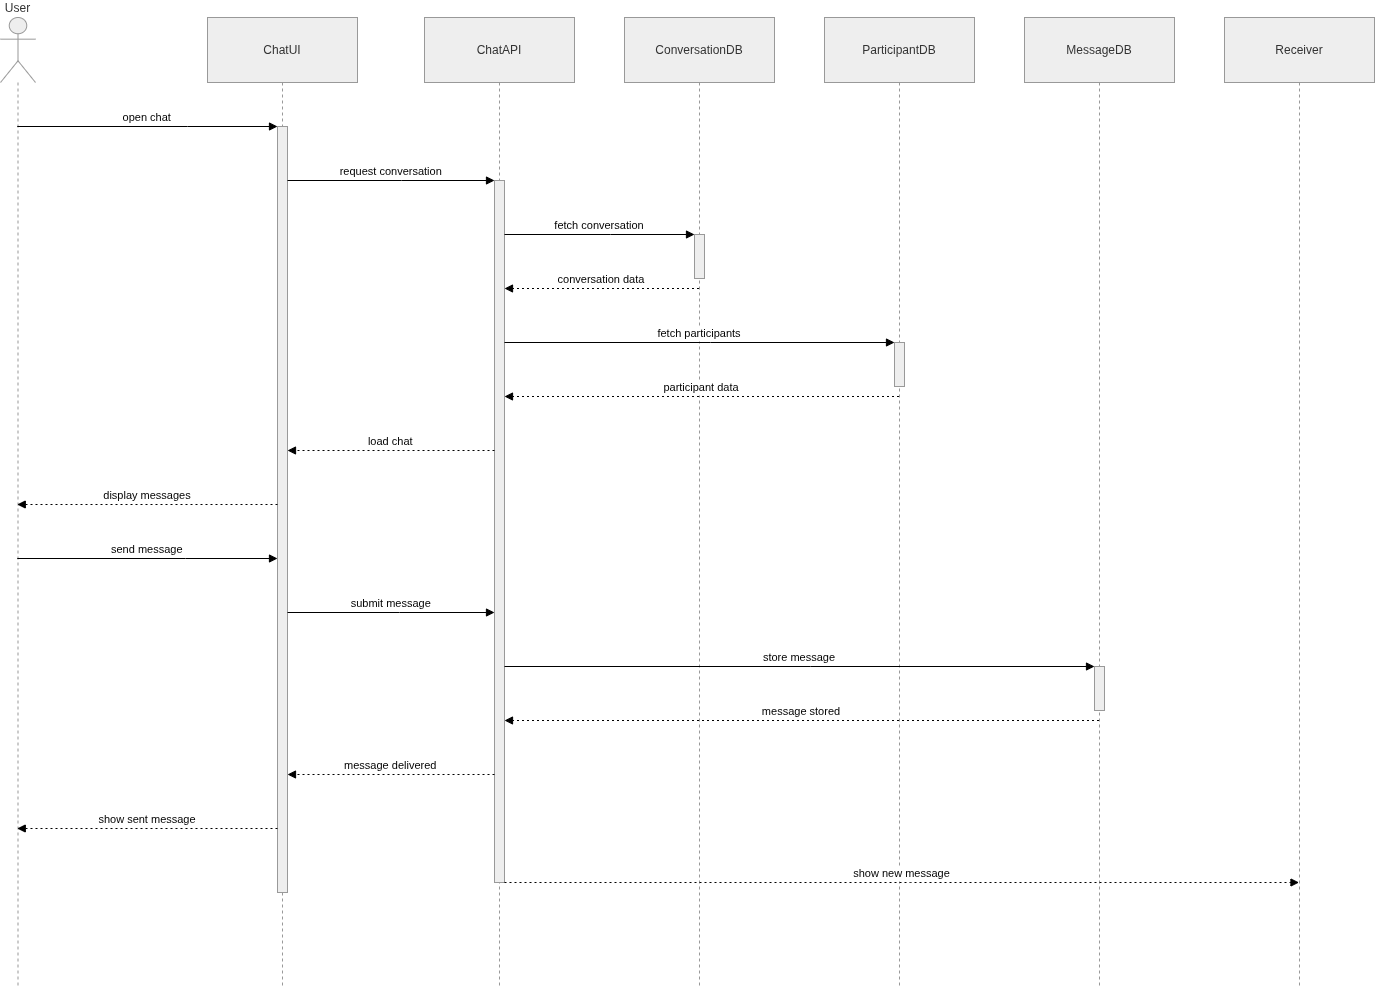

The diagram above was exported from draw.io. Its source (the exported page's mxGraphModel, read from the mxfile embedded in the PNG):
<mxGraphModel dx="356" dy="248" grid="1" gridSize="10" guides="1" tooltips="1" connect="1" arrows="1" fold="1" page="1" pageScale="1" pageWidth="850" pageHeight="1100" math="0" shadow="0">
  <root>
    <mxCell id="0" />
    <mxCell id="1" parent="0" />
    <mxCell id="SYXn5wy5wIahvzD22L2F-1" value="User" style="shape=umlLifeline;perimeter=lifelinePerimeter;whiteSpace=wrap;container=1;dropTarget=0;collapsible=0;recursiveResize=0;outlineConnect=0;portConstraint=eastwest;newEdgeStyle={&quot;edgeStyle&quot;:&quot;elbowEdgeStyle&quot;,&quot;elbow&quot;:&quot;vertical&quot;,&quot;curved&quot;:0,&quot;rounded&quot;:0};participant=umlActor;verticalAlign=bottom;labelPosition=center;verticalLabelPosition=top;align=center;size=65;fillColor=light-dark(#eeeeee,#1f2020);strokeColor=light-dark(#999999,#cccccc);fontColor=light-dark(#333333,#cccccc);" parent="1" vertex="1">
      <mxGeometry x="20" y="20" width="35" height="970" as="geometry" />
    </mxCell>
    <mxCell id="SYXn5wy5wIahvzD22L2F-2" value="ChatUI" style="shape=umlLifeline;perimeter=lifelinePerimeter;whiteSpace=wrap;container=1;dropTarget=0;collapsible=0;recursiveResize=0;outlineConnect=0;portConstraint=eastwest;newEdgeStyle={&quot;edgeStyle&quot;:&quot;elbowEdgeStyle&quot;,&quot;elbow&quot;:&quot;vertical&quot;,&quot;curved&quot;:0,&quot;rounded&quot;:0};size=65;fillColor=light-dark(#eeeeee,#1f2020);strokeColor=light-dark(#999999,#cccccc);fontColor=light-dark(#333333,#cccccc);" parent="1" vertex="1">
      <mxGeometry x="227" y="20" width="150" height="970" as="geometry" />
    </mxCell>
    <mxCell id="SYXn5wy5wIahvzD22L2F-3" value="" style="points=[];perimeter=orthogonalPerimeter;outlineConnect=0;targetShapes=umlLifeline;portConstraint=eastwest;newEdgeStyle={&quot;edgeStyle&quot;:&quot;elbowEdgeStyle&quot;,&quot;elbow&quot;:&quot;vertical&quot;,&quot;curved&quot;:0,&quot;rounded&quot;:0};fillColor=light-dark(#eeeeee,#1f2020);strokeColor=light-dark(#999999,#cccccc);fontColor=light-dark(#333333,#cccccc);" parent="SYXn5wy5wIahvzD22L2F-2" vertex="1">
      <mxGeometry x="70" y="109" width="10" height="766" as="geometry" />
    </mxCell>
    <mxCell id="SYXn5wy5wIahvzD22L2F-4" value="ChatAPI" style="shape=umlLifeline;perimeter=lifelinePerimeter;whiteSpace=wrap;container=1;dropTarget=0;collapsible=0;recursiveResize=0;outlineConnect=0;portConstraint=eastwest;newEdgeStyle={&quot;edgeStyle&quot;:&quot;elbowEdgeStyle&quot;,&quot;elbow&quot;:&quot;vertical&quot;,&quot;curved&quot;:0,&quot;rounded&quot;:0};size=65;fillColor=light-dark(#eeeeee,#1f2020);strokeColor=light-dark(#999999,#cccccc);fontColor=light-dark(#333333,#cccccc);" parent="1" vertex="1">
      <mxGeometry x="444" y="20" width="150" height="970" as="geometry" />
    </mxCell>
    <mxCell id="SYXn5wy5wIahvzD22L2F-5" value="" style="points=[];perimeter=orthogonalPerimeter;outlineConnect=0;targetShapes=umlLifeline;portConstraint=eastwest;newEdgeStyle={&quot;edgeStyle&quot;:&quot;elbowEdgeStyle&quot;,&quot;elbow&quot;:&quot;vertical&quot;,&quot;curved&quot;:0,&quot;rounded&quot;:0};fillColor=light-dark(#eeeeee,#1f2020);strokeColor=light-dark(#999999,#cccccc);fontColor=light-dark(#333333,#cccccc);" parent="SYXn5wy5wIahvzD22L2F-4" vertex="1">
      <mxGeometry x="70" y="163" width="10" height="702" as="geometry" />
    </mxCell>
    <mxCell id="SYXn5wy5wIahvzD22L2F-6" value="ConversationDB" style="shape=umlLifeline;perimeter=lifelinePerimeter;whiteSpace=wrap;container=1;dropTarget=0;collapsible=0;recursiveResize=0;outlineConnect=0;portConstraint=eastwest;newEdgeStyle={&quot;edgeStyle&quot;:&quot;elbowEdgeStyle&quot;,&quot;elbow&quot;:&quot;vertical&quot;,&quot;curved&quot;:0,&quot;rounded&quot;:0};size=65;fillColor=light-dark(#eeeeee,#1f2020);strokeColor=light-dark(#999999,#cccccc);fontColor=light-dark(#333333,#cccccc);" parent="1" vertex="1">
      <mxGeometry x="644" y="20" width="150" height="970" as="geometry" />
    </mxCell>
    <mxCell id="SYXn5wy5wIahvzD22L2F-7" value="" style="points=[];perimeter=orthogonalPerimeter;outlineConnect=0;targetShapes=umlLifeline;portConstraint=eastwest;newEdgeStyle={&quot;edgeStyle&quot;:&quot;elbowEdgeStyle&quot;,&quot;elbow&quot;:&quot;vertical&quot;,&quot;curved&quot;:0,&quot;rounded&quot;:0};fillColor=light-dark(#eeeeee,#1f2020);strokeColor=light-dark(#999999,#cccccc);fontColor=light-dark(#333333,#cccccc);" parent="SYXn5wy5wIahvzD22L2F-6" vertex="1">
      <mxGeometry x="70" y="217" width="10" height="44" as="geometry" />
    </mxCell>
    <mxCell id="SYXn5wy5wIahvzD22L2F-8" value="ParticipantDB" style="shape=umlLifeline;perimeter=lifelinePerimeter;whiteSpace=wrap;container=1;dropTarget=0;collapsible=0;recursiveResize=0;outlineConnect=0;portConstraint=eastwest;newEdgeStyle={&quot;edgeStyle&quot;:&quot;elbowEdgeStyle&quot;,&quot;elbow&quot;:&quot;vertical&quot;,&quot;curved&quot;:0,&quot;rounded&quot;:0};size=65;fillColor=light-dark(#eeeeee,#1f2020);strokeColor=light-dark(#999999,#cccccc);fontColor=light-dark(#333333,#cccccc);" parent="1" vertex="1">
      <mxGeometry x="844" y="20" width="150" height="970" as="geometry" />
    </mxCell>
    <mxCell id="SYXn5wy5wIahvzD22L2F-9" value="" style="points=[];perimeter=orthogonalPerimeter;outlineConnect=0;targetShapes=umlLifeline;portConstraint=eastwest;newEdgeStyle={&quot;edgeStyle&quot;:&quot;elbowEdgeStyle&quot;,&quot;elbow&quot;:&quot;vertical&quot;,&quot;curved&quot;:0,&quot;rounded&quot;:0};fillColor=light-dark(#eeeeee,#1f2020);strokeColor=light-dark(#999999,#cccccc);fontColor=light-dark(#333333,#cccccc);" parent="SYXn5wy5wIahvzD22L2F-8" vertex="1">
      <mxGeometry x="70" y="325" width="10" height="44" as="geometry" />
    </mxCell>
    <mxCell id="SYXn5wy5wIahvzD22L2F-10" value="MessageDB" style="shape=umlLifeline;perimeter=lifelinePerimeter;whiteSpace=wrap;container=1;dropTarget=0;collapsible=0;recursiveResize=0;outlineConnect=0;portConstraint=eastwest;newEdgeStyle={&quot;edgeStyle&quot;:&quot;elbowEdgeStyle&quot;,&quot;elbow&quot;:&quot;vertical&quot;,&quot;curved&quot;:0,&quot;rounded&quot;:0};size=65;fillColor=light-dark(#eeeeee,#1f2020);strokeColor=light-dark(#999999,#cccccc);fontColor=light-dark(#333333,#cccccc);" parent="1" vertex="1">
      <mxGeometry x="1044" y="20" width="150" height="970" as="geometry" />
    </mxCell>
    <mxCell id="SYXn5wy5wIahvzD22L2F-11" value="" style="points=[];perimeter=orthogonalPerimeter;outlineConnect=0;targetShapes=umlLifeline;portConstraint=eastwest;newEdgeStyle={&quot;edgeStyle&quot;:&quot;elbowEdgeStyle&quot;,&quot;elbow&quot;:&quot;vertical&quot;,&quot;curved&quot;:0,&quot;rounded&quot;:0};fillColor=light-dark(#eeeeee,#1f2020);strokeColor=light-dark(#999999,#cccccc);fontColor=light-dark(#333333,#cccccc);" parent="SYXn5wy5wIahvzD22L2F-10" vertex="1">
      <mxGeometry x="70" y="649" width="10" height="44" as="geometry" />
    </mxCell>
    <mxCell id="SYXn5wy5wIahvzD22L2F-12" value="Receiver" style="shape=umlLifeline;perimeter=lifelinePerimeter;whiteSpace=wrap;container=1;dropTarget=0;collapsible=0;recursiveResize=0;outlineConnect=0;portConstraint=eastwest;newEdgeStyle={&quot;edgeStyle&quot;:&quot;elbowEdgeStyle&quot;,&quot;elbow&quot;:&quot;vertical&quot;,&quot;curved&quot;:0,&quot;rounded&quot;:0};size=65;fillColor=light-dark(#eeeeee,#1f2020);strokeColor=light-dark(#999999,#cccccc);fontColor=light-dark(#333333,#cccccc);" parent="1" vertex="1">
      <mxGeometry x="1244" y="20" width="150" height="970" as="geometry" />
    </mxCell>
    <mxCell id="SYXn5wy5wIahvzD22L2F-13" value="open chat" style="verticalAlign=bottom;edgeStyle=elbowEdgeStyle;elbow=vertical;curved=0;rounded=0;endArrow=block;" parent="1" source="SYXn5wy5wIahvzD22L2F-1" target="SYXn5wy5wIahvzD22L2F-3" edge="1">
      <mxGeometry relative="1" as="geometry">
        <Array as="points">
          <mxPoint x="207" y="129" />
        </Array>
      </mxGeometry>
    </mxCell>
    <mxCell id="SYXn5wy5wIahvzD22L2F-14" value="request conversation" style="verticalAlign=bottom;edgeStyle=elbowEdgeStyle;elbow=vertical;curved=0;rounded=0;endArrow=block;" parent="1" source="SYXn5wy5wIahvzD22L2F-3" target="SYXn5wy5wIahvzD22L2F-5" edge="1">
      <mxGeometry relative="1" as="geometry">
        <Array as="points">
          <mxPoint x="421" y="183" />
        </Array>
      </mxGeometry>
    </mxCell>
    <mxCell id="SYXn5wy5wIahvzD22L2F-15" value="fetch conversation" style="verticalAlign=bottom;edgeStyle=elbowEdgeStyle;elbow=vertical;curved=0;rounded=0;endArrow=block;" parent="1" source="SYXn5wy5wIahvzD22L2F-5" target="SYXn5wy5wIahvzD22L2F-7" edge="1">
      <mxGeometry relative="1" as="geometry">
        <Array as="points">
          <mxPoint x="630" y="237" />
        </Array>
      </mxGeometry>
    </mxCell>
    <mxCell id="SYXn5wy5wIahvzD22L2F-16" value="conversation data" style="verticalAlign=bottom;edgeStyle=elbowEdgeStyle;elbow=vertical;curved=0;rounded=0;dashed=1;dashPattern=2 3;endArrow=block;" parent="1" source="SYXn5wy5wIahvzD22L2F-6" target="SYXn5wy5wIahvzD22L2F-5" edge="1">
      <mxGeometry relative="1" as="geometry">
        <Array as="points">
          <mxPoint x="631" y="291" />
        </Array>
      </mxGeometry>
    </mxCell>
    <mxCell id="SYXn5wy5wIahvzD22L2F-17" value="fetch participants" style="verticalAlign=bottom;edgeStyle=elbowEdgeStyle;elbow=vertical;curved=0;rounded=0;endArrow=block;" parent="1" source="SYXn5wy5wIahvzD22L2F-5" target="SYXn5wy5wIahvzD22L2F-9" edge="1">
      <mxGeometry relative="1" as="geometry">
        <Array as="points">
          <mxPoint x="730" y="345" />
        </Array>
      </mxGeometry>
    </mxCell>
    <mxCell id="SYXn5wy5wIahvzD22L2F-18" value="participant data" style="verticalAlign=bottom;edgeStyle=elbowEdgeStyle;elbow=vertical;curved=0;rounded=0;dashed=1;dashPattern=2 3;endArrow=block;" parent="1" source="SYXn5wy5wIahvzD22L2F-8" target="SYXn5wy5wIahvzD22L2F-5" edge="1">
      <mxGeometry relative="1" as="geometry">
        <Array as="points">
          <mxPoint x="731" y="399" />
        </Array>
      </mxGeometry>
    </mxCell>
    <mxCell id="SYXn5wy5wIahvzD22L2F-19" value="load chat" style="verticalAlign=bottom;edgeStyle=elbowEdgeStyle;elbow=vertical;curved=0;rounded=0;dashed=1;dashPattern=2 3;endArrow=block;" parent="1" source="SYXn5wy5wIahvzD22L2F-5" target="SYXn5wy5wIahvzD22L2F-3" edge="1">
      <mxGeometry relative="1" as="geometry">
        <Array as="points">
          <mxPoint x="422" y="453" />
        </Array>
      </mxGeometry>
    </mxCell>
    <mxCell id="SYXn5wy5wIahvzD22L2F-20" value="display messages" style="verticalAlign=bottom;edgeStyle=elbowEdgeStyle;elbow=vertical;curved=0;rounded=0;dashed=1;dashPattern=2 3;endArrow=block;" parent="1" source="SYXn5wy5wIahvzD22L2F-3" target="SYXn5wy5wIahvzD22L2F-1" edge="1">
      <mxGeometry relative="1" as="geometry">
        <Array as="points">
          <mxPoint x="208" y="507" />
        </Array>
      </mxGeometry>
    </mxCell>
    <mxCell id="SYXn5wy5wIahvzD22L2F-21" value="send message" style="verticalAlign=bottom;edgeStyle=elbowEdgeStyle;elbow=vertical;curved=0;rounded=0;endArrow=block;" parent="1" source="SYXn5wy5wIahvzD22L2F-1" target="SYXn5wy5wIahvzD22L2F-3" edge="1">
      <mxGeometry relative="1" as="geometry">
        <Array as="points">
          <mxPoint x="205" y="561" />
        </Array>
      </mxGeometry>
    </mxCell>
    <mxCell id="SYXn5wy5wIahvzD22L2F-22" value="submit message" style="verticalAlign=bottom;edgeStyle=elbowEdgeStyle;elbow=vertical;curved=0;rounded=0;endArrow=block;" parent="1" source="SYXn5wy5wIahvzD22L2F-3" target="SYXn5wy5wIahvzD22L2F-5" edge="1">
      <mxGeometry relative="1" as="geometry">
        <Array as="points">
          <mxPoint x="419" y="615" />
        </Array>
      </mxGeometry>
    </mxCell>
    <mxCell id="SYXn5wy5wIahvzD22L2F-23" value="store message" style="verticalAlign=bottom;edgeStyle=elbowEdgeStyle;elbow=vertical;curved=0;rounded=0;endArrow=block;" parent="1" source="SYXn5wy5wIahvzD22L2F-5" target="SYXn5wy5wIahvzD22L2F-11" edge="1">
      <mxGeometry relative="1" as="geometry">
        <Array as="points">
          <mxPoint x="830" y="669" />
        </Array>
      </mxGeometry>
    </mxCell>
    <mxCell id="SYXn5wy5wIahvzD22L2F-24" value="message stored" style="verticalAlign=bottom;edgeStyle=elbowEdgeStyle;elbow=vertical;curved=0;rounded=0;dashed=1;dashPattern=2 3;endArrow=block;" parent="1" source="SYXn5wy5wIahvzD22L2F-10" target="SYXn5wy5wIahvzD22L2F-5" edge="1">
      <mxGeometry relative="1" as="geometry">
        <Array as="points">
          <mxPoint x="831" y="723" />
        </Array>
      </mxGeometry>
    </mxCell>
    <mxCell id="SYXn5wy5wIahvzD22L2F-25" value="message delivered" style="verticalAlign=bottom;edgeStyle=elbowEdgeStyle;elbow=vertical;curved=0;rounded=0;dashed=1;dashPattern=2 3;endArrow=block;" parent="1" source="SYXn5wy5wIahvzD22L2F-5" target="SYXn5wy5wIahvzD22L2F-3" edge="1">
      <mxGeometry relative="1" as="geometry">
        <Array as="points">
          <mxPoint x="422" y="777" />
        </Array>
      </mxGeometry>
    </mxCell>
    <mxCell id="SYXn5wy5wIahvzD22L2F-26" value="show sent message" style="verticalAlign=bottom;edgeStyle=elbowEdgeStyle;elbow=vertical;curved=0;rounded=0;dashed=1;dashPattern=2 3;endArrow=block;" parent="1" source="SYXn5wy5wIahvzD22L2F-3" target="SYXn5wy5wIahvzD22L2F-1" edge="1">
      <mxGeometry relative="1" as="geometry">
        <Array as="points">
          <mxPoint x="208" y="831" />
        </Array>
      </mxGeometry>
    </mxCell>
    <mxCell id="SYXn5wy5wIahvzD22L2F-27" value="show new message" style="verticalAlign=bottom;edgeStyle=elbowEdgeStyle;elbow=vertical;curved=0;rounded=0;dashed=1;dashPattern=2 3;endArrow=block;" parent="1" source="SYXn5wy5wIahvzD22L2F-5" target="SYXn5wy5wIahvzD22L2F-12" edge="1">
      <mxGeometry relative="1" as="geometry">
        <Array as="points">
          <mxPoint x="930" y="885" />
        </Array>
      </mxGeometry>
    </mxCell>
  </root>
</mxGraphModel>